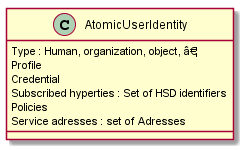

The diagram above was rendered by PlantUML. Its source (embedded in the PNG):
@startuml

class AtomicUserIdentity {
Type : Human, organization, object, â?¦
Profile 
Credential
Subscribed hyperties : Set of HSD identifiers
Policies
Service adresses : set of Adresses
}

@enduml